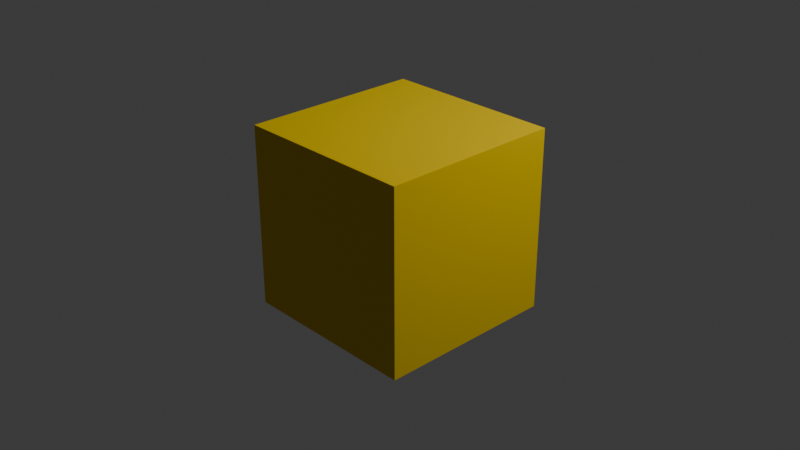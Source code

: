 # Source: plastic.blend  (saved by Blender 5.0.118; exported with 4.5.12 LTS)
import bpy
from mathutils import Matrix  # noqa: F401  (used for matrix-valued properties, if any)

bpy.ops.wm.read_factory_settings(use_empty=True)
scene = bpy.context.scene
scene.name = 'Scene'

# ---- collections
col_collection = bpy.data.collections.new('Collection'); scene.collection.children.link(col_collection)

# ---- materials (node trees are filled in below, after node groups)
mat_plastic = bpy.data.materials.new('Plastic')
mat_plastic.alpha_threshold = 0.0
mat_plastic.use_backface_culling_lightprobe_volume = False
mat_plastic.roughness = 0.5
mat_plastic.line_color = (0.0, 0.0, 0.0, 1.0)

# ---- material node trees
mat_plastic.use_nodes = True; mat_plastic.node_tree.nodes.clear()
_N = mat_plastic.node_tree.nodes; _L = mat_plastic.node_tree.links
n0 = _N.new('ShaderNodeOutputMaterial'); n0.name = 'Material Output'; n0.location = (200, 100)
n1 = _N.new('ShaderNodeBsdfPrincipled'); n1.name = 'Principled BSDF'; n1.location = (-204, 193)
n1.inputs[0].default_value = (0.78, 0.555, 0.0, 1.0)
n1.inputs[7].default_value = 3.0
n1.inputs[13].default_value = 0.1
n1.inputs[20].default_value = 0.3
_L.new(n1.outputs[0], n0.inputs[0])
n0.is_active_output = True

# ---- world
world_world = bpy.data.worlds.new('World'); scene.world = world_world
world_world.use_nodes = True; world_world.node_tree.nodes.clear()
_N = world_world.node_tree.nodes; _L = world_world.node_tree.links
n0 = _N.new('ShaderNodeOutputWorld'); n0.name = 'World Output'; n0.location = (200, 100)
n1 = _N.new('ShaderNodeBackground'); n1.name = 'Background'; n1.location = (-200, 100)
n1.inputs[0].default_value = (0.05088, 0.05088, 0.05088, 1.0)
_L.new(n1.outputs[0], n0.inputs[0])
n0.is_active_output = True
world_world.color = (0.05088, 0.05088, 0.05088)
world_world.sun_shadow_jitter_overblur = 0.0

# ---- cameras
cam_camera = bpy.data.cameras.new('Camera')
cam_camera.clip_end = 100.0
cam_camera.ortho_scale = 7.314

# ---- lights
light_light = bpy.data.lights.new('Light', 'POINT')
light_light.energy = 1000.0
light_light.shadow_soft_size = 0.1

# ---- meshes
me_cube = bpy.data.meshes.new('Cube')
me_cube.from_pydata([(1.0, 1.0, 1.0), (1.0, 1.0, -1.0), (1.0, -1.0, 1.0), (1.0, -1.0, -1.0), (-1.0, 1.0, 1.0), (-1.0, 1.0, -1.0), (-1.0, -1.0, 1.0), (-1.0, -1.0, -1.0)], [], [(0, 4, 6, 2), (3, 2, 6, 7), (7, 6, 4, 5), (5, 1, 3, 7), (1, 0, 2, 3), (5, 4, 0, 1)])
_uv = me_cube.uv_layers.new(name='UVMap')
_uv.uv.foreach_set('vector', [0.625, 0.5, 0.875, 0.5, 0.875, 0.75, 0.625, 0.75, 0.375, 0.75, 0.625, 0.75, 0.625, 1.0, 0.375, 1.0, 0.375, 0.0, 0.625, 0.0, 0.625, 0.25, 0.375, 0.25, 0.125, 0.5, 0.375, 0.5, 0.375, 0.75, 0.125, 0.75, 0.375, 0.5, 0.625, 0.5, 0.625, 0.75, 0.375, 0.75, 0.375, 0.25, 0.625, 0.25, 0.625, 0.5, 0.375, 0.5])
me_cube.materials.append(mat_plastic)
me_cube.use_mirror_vertex_groups = False
me_cube.update()

# ---- objects
ob_cube = bpy.data.objects.new('Cube', me_cube)
ob_light = bpy.data.objects.new('Light', light_light)
ob_camera = bpy.data.objects.new('Camera', cam_camera)

# ---- transforms, parenting, visibility, modifiers, constraints
ob_cube.location = (0.0, 0.0, 0.0)
ob_cube.lock_rotations_4d = False
ob_cube.empty_display_type = 'ARROWS'
ob_cube.lineart.crease_threshold = 0.0
ob_light.location = (4.076, 1.005, 5.904)
ob_light.rotation_euler = (0.6503, 0.05522, 1.866)
ob_light.lock_rotations_4d = False
ob_light.empty_display_type = 'ARROWS'
ob_light.color = (0.0, 0.0, 0.0, 0.0)
ob_light.lineart.crease_threshold = 0.0
ob_camera.location = (7.359, -6.926, 4.958)
ob_camera.rotation_euler = (1.109, 0.0, 0.8149)
ob_camera.lock_rotations_4d = False
ob_camera.empty_display_type = 'ARROWS'
ob_camera.color = (0.0, 0.0, 0.0, 0.0)
ob_camera.display_type = 'WIRE'
ob_camera.lineart.crease_threshold = 0.0

# ---- collection membership
col_collection.objects.link(ob_cube)
col_collection.objects.link(ob_light)
col_collection.objects.link(ob_camera)

# ---- scene / render settings (as saved in the file)
scene.camera = ob_camera
scene.frame_start = 1; scene.frame_end = 250; scene.frame_set(1)
scene.render.engine = 'BLENDER_EEVEE_NEXT'
scene.render.bake_bias = 0.0
scene.render.bake_samples = 0
scene.cycles.sampling_pattern = 'TABULATED_SOBOL'
scene.eevee.use_volume_custom_range = False
bpy.context.view_layer.update()
